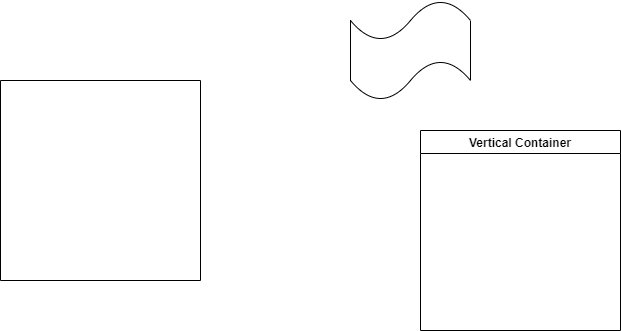

The diagram above was exported from draw.io. Its source (the exported page's mxGraphModel, read from the mxfile embedded in the PNG):
<mxGraphModel dx="1422" dy="761" grid="1" gridSize="10" guides="1" tooltips="1" connect="1" arrows="1" fold="1" page="1" pageScale="1" pageWidth="827" pageHeight="1169" math="0" shadow="0">
  <root>
    <mxCell id="0" />
    <mxCell id="1" parent="0" />
    <mxCell id="cySgBnyqzuGm-xtogQQT-1" value="" style="swimlane;startSize=0;" parent="1" vertex="1">
      <mxGeometry x="140" y="320" width="200" height="200" as="geometry" />
    </mxCell>
    <mxCell id="cySgBnyqzuGm-xtogQQT-2" value="Vertical Container" style="swimlane;" parent="1" vertex="1">
      <mxGeometry x="560" y="370" width="200" height="200" as="geometry" />
    </mxCell>
    <mxCell id="ITkogEfcgz7Sww14FE1q-1" value="" style="shape=tape;whiteSpace=wrap;html=1;" vertex="1" parent="1">
      <mxGeometry x="490" y="240" width="120" height="100" as="geometry" />
    </mxCell>
  </root>
</mxGraphModel>